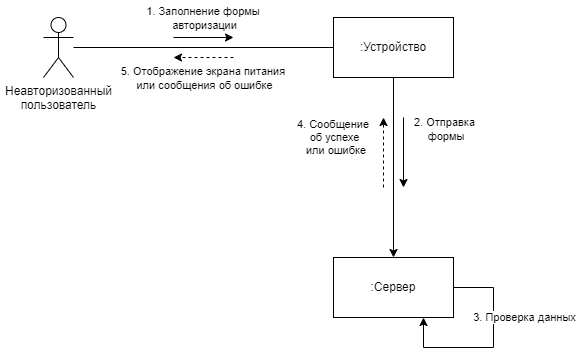

The diagram above was exported from draw.io. Its source (the exported page's mxGraphModel, read from the mxfile embedded in the PNG):
<mxGraphModel dx="2322" dy="1267" grid="1" gridSize="10" guides="1" tooltips="1" connect="1" arrows="1" fold="1" page="1" pageScale="1" pageWidth="827" pageHeight="1169" math="0" shadow="0">
  <root>
    <mxCell id="0" />
    <mxCell id="1" parent="0" />
    <mxCell id="2" style="rounded=0;orthogonalLoop=1;jettySize=auto;html=1;endArrow=none;endFill=0;" edge="1" source="3" target="5" parent="1">
      <mxGeometry relative="1" as="geometry">
        <mxPoint x="140" y="230" as="sourcePoint" />
      </mxGeometry>
    </mxCell>
    <mxCell id="3" value="Неавторизованный&lt;div&gt;&lt;span style=&quot;background-color: initial;&quot;&gt;пользователь&lt;/span&gt;&lt;/div&gt;" style="shape=umlActor;verticalLabelPosition=bottom;verticalAlign=top;html=1;outlineConnect=0;" vertex="1" parent="1">
      <mxGeometry x="50" y="240" width="30" height="60" as="geometry" />
    </mxCell>
    <mxCell id="4" style="rounded=0;orthogonalLoop=1;jettySize=auto;html=1;" edge="1" source="5" target="6" parent="1">
      <mxGeometry relative="1" as="geometry">
        <mxPoint x="399.68965517241395" y="440" as="targetPoint" />
        <mxPoint x="430" y="340" as="sourcePoint" />
      </mxGeometry>
    </mxCell>
    <mxCell id="5" value=":Устройство" style="rounded=0;whiteSpace=wrap;html=1;" vertex="1" parent="1">
      <mxGeometry x="340" y="240" width="120" height="60" as="geometry" />
    </mxCell>
    <mxCell id="6" value=":Сервер" style="rounded=0;whiteSpace=wrap;html=1;" vertex="1" parent="1">
      <mxGeometry x="340" y="480" width="120" height="60" as="geometry" />
    </mxCell>
    <mxCell id="7" value="" style="endArrow=classic;html=1;rounded=0;" edge="1" parent="1">
      <mxGeometry width="50" height="50" relative="1" as="geometry">
        <mxPoint x="180" y="260" as="sourcePoint" />
        <mxPoint x="240" y="260" as="targetPoint" />
      </mxGeometry>
    </mxCell>
    <mxCell id="8" value="1. Заполнение формы&amp;nbsp;&lt;div&gt;авторизации&lt;/div&gt;" style="edgeLabel;html=1;align=center;verticalAlign=middle;resizable=0;points=[];" vertex="1" connectable="0" parent="7">
      <mxGeometry x="-0.0218" y="1" relative="1" as="geometry">
        <mxPoint y="-19" as="offset" />
      </mxGeometry>
    </mxCell>
    <mxCell id="9" value="" style="endArrow=classic;html=1;rounded=0;" edge="1" parent="1">
      <mxGeometry width="50" height="50" relative="1" as="geometry">
        <mxPoint x="410" y="340" as="sourcePoint" />
        <mxPoint x="410" y="410" as="targetPoint" />
      </mxGeometry>
    </mxCell>
    <mxCell id="10" value="2. Отправка&lt;div&gt;&amp;nbsp;формы&lt;/div&gt;" style="edgeLabel;html=1;align=center;verticalAlign=middle;resizable=0;points=[];" vertex="1" connectable="0" parent="9">
      <mxGeometry x="-0.0218" y="1" relative="1" as="geometry">
        <mxPoint x="39" y="-24" as="offset" />
      </mxGeometry>
    </mxCell>
    <mxCell id="11" value="" style="endArrow=classic;html=1;rounded=0;exitX=1;exitY=0.5;exitDx=0;exitDy=0;edgeStyle=orthogonalEdgeStyle;entryX=0.75;entryY=1;entryDx=0;entryDy=0;" edge="1" source="6" target="6" parent="1">
      <mxGeometry width="50" height="50" relative="1" as="geometry">
        <mxPoint x="510" y="509.66" as="sourcePoint" />
        <mxPoint x="460" y="630" as="targetPoint" />
        <Array as="points">
          <mxPoint x="500" y="510" />
          <mxPoint x="500" y="570" />
          <mxPoint x="430" y="570" />
        </Array>
      </mxGeometry>
    </mxCell>
    <mxCell id="12" value="3. Проверка данных" style="edgeLabel;html=1;align=center;verticalAlign=middle;resizable=0;points=[];" vertex="1" connectable="0" parent="11">
      <mxGeometry x="-0.3122" relative="1" as="geometry">
        <mxPoint x="30" y="1" as="offset" />
      </mxGeometry>
    </mxCell>
    <mxCell id="13" value="" style="endArrow=classic;html=1;rounded=0;dashed=1;" edge="1" parent="1">
      <mxGeometry width="50" height="50" relative="1" as="geometry">
        <mxPoint x="390" y="410" as="sourcePoint" />
        <mxPoint x="390" y="340" as="targetPoint" />
      </mxGeometry>
    </mxCell>
    <mxCell id="14" value="4. Сообщение&amp;nbsp;&lt;div&gt;об успехе&lt;div&gt;&amp;nbsp;или ошибке&lt;/div&gt;&lt;/div&gt;" style="edgeLabel;html=1;align=center;verticalAlign=middle;resizable=0;points=[];" vertex="1" connectable="0" parent="13">
      <mxGeometry x="-0.0218" y="1" relative="1" as="geometry">
        <mxPoint x="-49" y="-16" as="offset" />
      </mxGeometry>
    </mxCell>
    <mxCell id="15" value="" style="endArrow=classic;html=1;rounded=0;dashed=1;" edge="1" parent="1">
      <mxGeometry width="50" height="50" relative="1" as="geometry">
        <mxPoint x="240" y="280" as="sourcePoint" />
        <mxPoint x="180" y="280" as="targetPoint" />
      </mxGeometry>
    </mxCell>
    <mxCell id="16" value="5. Отображение экрана питания&amp;nbsp;&lt;div&gt;или сообщения об ошибке&lt;/div&gt;" style="edgeLabel;html=1;align=center;verticalAlign=middle;resizable=0;points=[];" vertex="1" connectable="0" parent="15">
      <mxGeometry x="-0.0218" y="1" relative="1" as="geometry">
        <mxPoint y="19" as="offset" />
      </mxGeometry>
    </mxCell>
  </root>
</mxGraphModel>